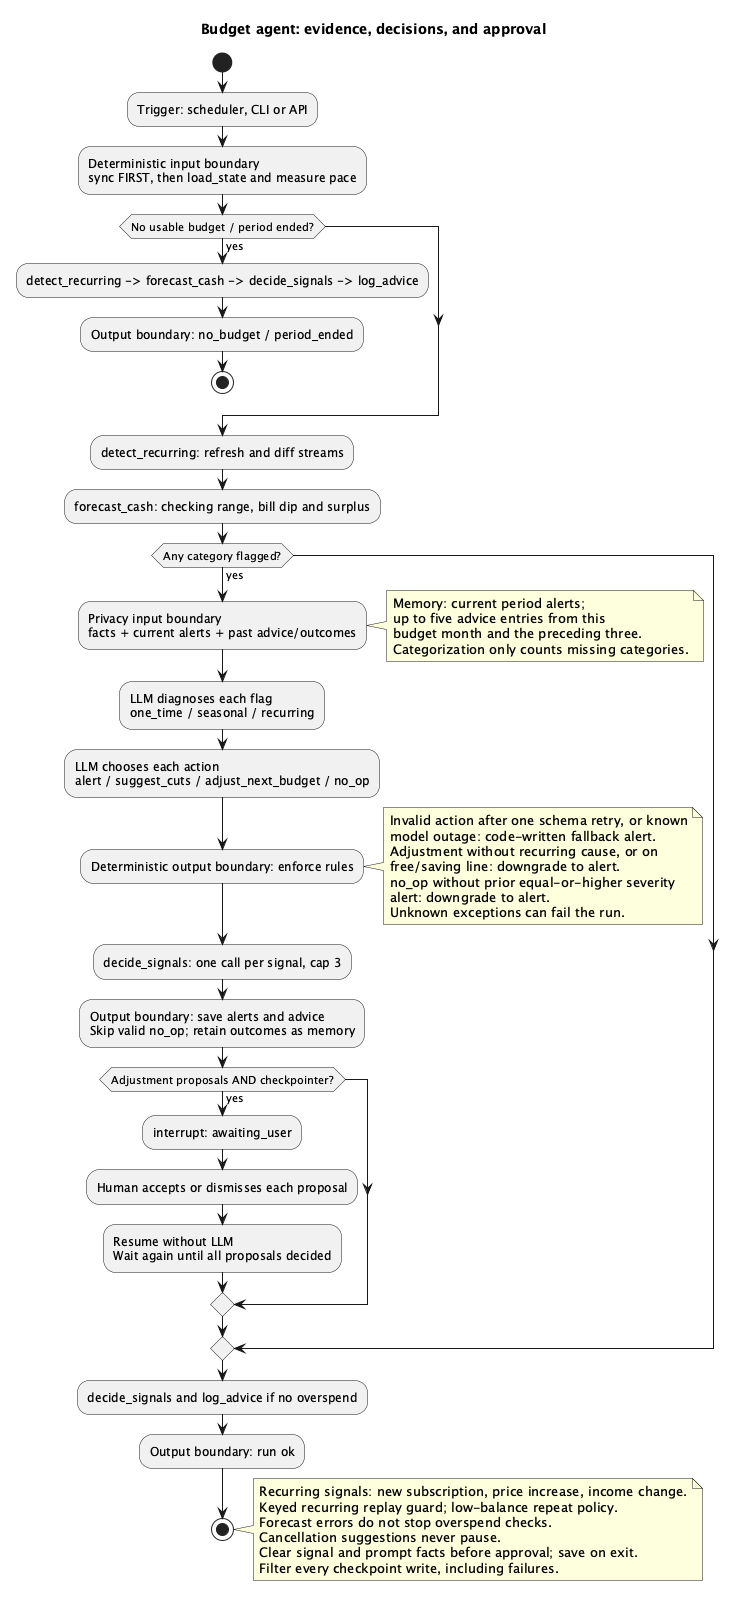

The diagram above was rendered by PlantUML. Its source (embedded in the PNG):
@startuml
title Budget agent: evidence, decisions, and approval
skinparam shadowing false
skinparam defaultFontName SansSerif
start
:Trigger: scheduler, CLI or API;
:Deterministic input boundary\nsync FIRST, then load_state and measure pace;
if (No usable budget / period ended?) then (yes)
  :detect_recurring -> forecast_cash -> decide_signals -> log_advice;
  :Output boundary: no_budget / period_ended;
  stop
endif
:detect_recurring: refresh and diff streams;
:forecast_cash: checking range, bill dip and surplus;
if (Any category flagged?) then (yes)
  :Privacy input boundary\nfacts + current alerts + past advice/outcomes;
  note right
    Memory: current period alerts;
    up to five advice entries from this
    budget month and the preceding three.
    Categorization only counts missing categories.
  end note
  :LLM diagnoses each flag\none_time / seasonal / recurring;
  :LLM chooses each action\nalert / suggest_cuts / adjust_next_budget / no_op;
  :Deterministic output boundary: enforce rules;
  note right
    Invalid action after one schema retry, or known
    model outage: code-written fallback alert.
    Adjustment without recurring cause, or on
    free/saving line: downgrade to alert.
    no_op without prior equal-or-higher severity
    alert: downgrade to alert.
    Unknown exceptions can fail the run.
  end note
  :decide_signals: one call per signal, cap 3;
  :Output boundary: save alerts and advice\nSkip valid no_op; retain outcomes as memory;
  if (Adjustment proposals AND checkpointer?) then (yes)
    :interrupt: awaiting_user;
    :Human accepts or dismisses each proposal;
    :Resume without LLM\nWait again until all proposals decided;
  endif
endif
:decide_signals and log_advice if no overspend;
:Output boundary: run ok;
stop
note right
Recurring signals: new subscription, price increase, income change.
Keyed recurring replay guard; low-balance repeat policy.
Forecast errors do not stop overspend checks.
Cancellation suggestions never pause.
Clear signal and prompt facts before approval; save on exit.
Filter every checkpoint write, including failures.
end note
@enduml